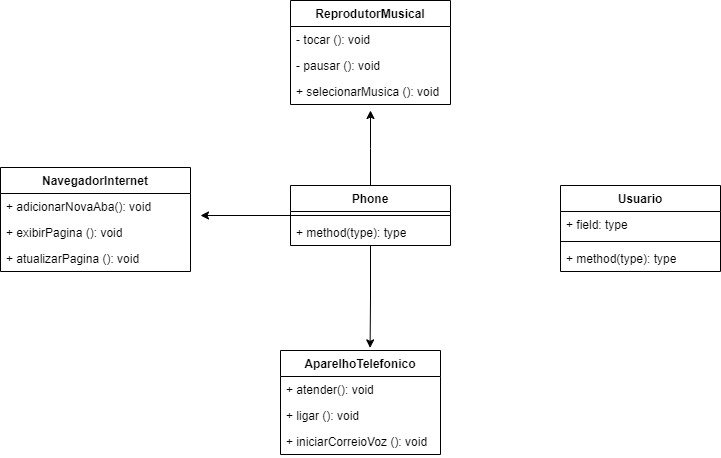

The diagram above was exported from draw.io. Its source (the exported page's mxGraphModel, read from the mxfile embedded in the PNG):
<mxGraphModel dx="1050" dy="565" grid="1" gridSize="10" guides="1" tooltips="1" connect="1" arrows="1" fold="1" page="1" pageScale="1" pageWidth="827" pageHeight="1169" math="0" shadow="0">
  <root>
    <mxCell id="0" />
    <mxCell id="1" parent="0" />
    <mxCell id="YX3D7KwZpoX0jkSeGo5e-8" value="ReprodutorMusical" style="swimlane;fontStyle=1;align=center;verticalAlign=top;childLayout=stackLayout;horizontal=1;startSize=26;horizontalStack=0;resizeParent=1;resizeParentMax=0;resizeLast=0;collapsible=1;marginBottom=0;whiteSpace=wrap;html=1;" vertex="1" parent="1">
      <mxGeometry x="320" y="400" width="160" height="104" as="geometry" />
    </mxCell>
    <mxCell id="YX3D7KwZpoX0jkSeGo5e-9" value="- tocar (): void" style="text;strokeColor=none;fillColor=none;align=left;verticalAlign=top;spacingLeft=4;spacingRight=4;overflow=hidden;rotatable=0;points=[[0,0.5],[1,0.5]];portConstraint=eastwest;whiteSpace=wrap;html=1;" vertex="1" parent="YX3D7KwZpoX0jkSeGo5e-8">
      <mxGeometry y="26" width="160" height="26" as="geometry" />
    </mxCell>
    <mxCell id="YX3D7KwZpoX0jkSeGo5e-11" value="- pausar (): void&lt;div&gt;&lt;br&gt;&lt;/div&gt;" style="text;strokeColor=none;fillColor=none;align=left;verticalAlign=top;spacingLeft=4;spacingRight=4;overflow=hidden;rotatable=0;points=[[0,0.5],[1,0.5]];portConstraint=eastwest;whiteSpace=wrap;html=1;" vertex="1" parent="YX3D7KwZpoX0jkSeGo5e-8">
      <mxGeometry y="52" width="160" height="26" as="geometry" />
    </mxCell>
    <mxCell id="YX3D7KwZpoX0jkSeGo5e-30" value="&lt;div&gt;+ selecionarMusica (): void&lt;/div&gt;" style="text;strokeColor=none;fillColor=none;align=left;verticalAlign=top;spacingLeft=4;spacingRight=4;overflow=hidden;rotatable=0;points=[[0,0.5],[1,0.5]];portConstraint=eastwest;whiteSpace=wrap;html=1;" vertex="1" parent="YX3D7KwZpoX0jkSeGo5e-8">
      <mxGeometry y="78" width="160" height="26" as="geometry" />
    </mxCell>
    <mxCell id="YX3D7KwZpoX0jkSeGo5e-12" value="AparelhoTelefonico" style="swimlane;fontStyle=1;align=center;verticalAlign=top;childLayout=stackLayout;horizontal=1;startSize=26;horizontalStack=0;resizeParent=1;resizeParentMax=0;resizeLast=0;collapsible=1;marginBottom=0;whiteSpace=wrap;html=1;" vertex="1" parent="1">
      <mxGeometry x="310" y="750" width="160" height="104" as="geometry" />
    </mxCell>
    <mxCell id="YX3D7KwZpoX0jkSeGo5e-13" value="+ atender(): void" style="text;strokeColor=none;fillColor=none;align=left;verticalAlign=top;spacingLeft=4;spacingRight=4;overflow=hidden;rotatable=0;points=[[0,0.5],[1,0.5]];portConstraint=eastwest;whiteSpace=wrap;html=1;" vertex="1" parent="YX3D7KwZpoX0jkSeGo5e-12">
      <mxGeometry y="26" width="160" height="26" as="geometry" />
    </mxCell>
    <mxCell id="YX3D7KwZpoX0jkSeGo5e-15" value="+ ligar (): void" style="text;strokeColor=none;fillColor=none;align=left;verticalAlign=top;spacingLeft=4;spacingRight=4;overflow=hidden;rotatable=0;points=[[0,0.5],[1,0.5]];portConstraint=eastwest;whiteSpace=wrap;html=1;" vertex="1" parent="YX3D7KwZpoX0jkSeGo5e-12">
      <mxGeometry y="52" width="160" height="26" as="geometry" />
    </mxCell>
    <mxCell id="YX3D7KwZpoX0jkSeGo5e-32" value="+ iniciarCorreioVoz (): void" style="text;strokeColor=none;fillColor=none;align=left;verticalAlign=top;spacingLeft=4;spacingRight=4;overflow=hidden;rotatable=0;points=[[0,0.5],[1,0.5]];portConstraint=eastwest;whiteSpace=wrap;html=1;" vertex="1" parent="YX3D7KwZpoX0jkSeGo5e-12">
      <mxGeometry y="78" width="160" height="26" as="geometry" />
    </mxCell>
    <mxCell id="YX3D7KwZpoX0jkSeGo5e-16" value="NavegadorInternet" style="swimlane;fontStyle=1;align=center;verticalAlign=top;childLayout=stackLayout;horizontal=1;startSize=26;horizontalStack=0;resizeParent=1;resizeParentMax=0;resizeLast=0;collapsible=1;marginBottom=0;whiteSpace=wrap;html=1;" vertex="1" parent="1">
      <mxGeometry x="30" y="567" width="190" height="104" as="geometry" />
    </mxCell>
    <mxCell id="YX3D7KwZpoX0jkSeGo5e-17" value="+ adicionarNovaAba(): void" style="text;strokeColor=none;fillColor=none;align=left;verticalAlign=top;spacingLeft=4;spacingRight=4;overflow=hidden;rotatable=0;points=[[0,0.5],[1,0.5]];portConstraint=eastwest;whiteSpace=wrap;html=1;" vertex="1" parent="YX3D7KwZpoX0jkSeGo5e-16">
      <mxGeometry y="26" width="190" height="26" as="geometry" />
    </mxCell>
    <mxCell id="YX3D7KwZpoX0jkSeGo5e-19" value="+ exibirPagina (): void" style="text;strokeColor=none;fillColor=none;align=left;verticalAlign=top;spacingLeft=4;spacingRight=4;overflow=hidden;rotatable=0;points=[[0,0.5],[1,0.5]];portConstraint=eastwest;whiteSpace=wrap;html=1;" vertex="1" parent="YX3D7KwZpoX0jkSeGo5e-16">
      <mxGeometry y="52" width="190" height="26" as="geometry" />
    </mxCell>
    <mxCell id="YX3D7KwZpoX0jkSeGo5e-31" value="+ atualizarPagina (): void" style="text;strokeColor=none;fillColor=none;align=left;verticalAlign=top;spacingLeft=4;spacingRight=4;overflow=hidden;rotatable=0;points=[[0,0.5],[1,0.5]];portConstraint=eastwest;whiteSpace=wrap;html=1;" vertex="1" parent="YX3D7KwZpoX0jkSeGo5e-16">
      <mxGeometry y="78" width="190" height="26" as="geometry" />
    </mxCell>
    <mxCell id="YX3D7KwZpoX0jkSeGo5e-22" value="Usuario" style="swimlane;fontStyle=1;align=center;verticalAlign=top;childLayout=stackLayout;horizontal=1;startSize=26;horizontalStack=0;resizeParent=1;resizeParentMax=0;resizeLast=0;collapsible=1;marginBottom=0;whiteSpace=wrap;html=1;" vertex="1" parent="1">
      <mxGeometry x="590" y="585" width="160" height="86" as="geometry" />
    </mxCell>
    <mxCell id="YX3D7KwZpoX0jkSeGo5e-23" value="+ field: type" style="text;strokeColor=none;fillColor=none;align=left;verticalAlign=top;spacingLeft=4;spacingRight=4;overflow=hidden;rotatable=0;points=[[0,0.5],[1,0.5]];portConstraint=eastwest;whiteSpace=wrap;html=1;" vertex="1" parent="YX3D7KwZpoX0jkSeGo5e-22">
      <mxGeometry y="26" width="160" height="26" as="geometry" />
    </mxCell>
    <mxCell id="YX3D7KwZpoX0jkSeGo5e-24" value="" style="line;strokeWidth=1;fillColor=none;align=left;verticalAlign=middle;spacingTop=-1;spacingLeft=3;spacingRight=3;rotatable=0;labelPosition=right;points=[];portConstraint=eastwest;strokeColor=inherit;" vertex="1" parent="YX3D7KwZpoX0jkSeGo5e-22">
      <mxGeometry y="52" width="160" height="8" as="geometry" />
    </mxCell>
    <mxCell id="YX3D7KwZpoX0jkSeGo5e-25" value="+ method(type): type" style="text;strokeColor=none;fillColor=none;align=left;verticalAlign=top;spacingLeft=4;spacingRight=4;overflow=hidden;rotatable=0;points=[[0,0.5],[1,0.5]];portConstraint=eastwest;whiteSpace=wrap;html=1;" vertex="1" parent="YX3D7KwZpoX0jkSeGo5e-22">
      <mxGeometry y="60" width="160" height="26" as="geometry" />
    </mxCell>
    <mxCell id="YX3D7KwZpoX0jkSeGo5e-34" style="edgeStyle=orthogonalEdgeStyle;rounded=0;orthogonalLoop=1;jettySize=auto;html=1;" edge="1" parent="1" source="YX3D7KwZpoX0jkSeGo5e-26">
      <mxGeometry relative="1" as="geometry">
        <mxPoint x="400" y="510" as="targetPoint" />
      </mxGeometry>
    </mxCell>
    <mxCell id="YX3D7KwZpoX0jkSeGo5e-35" style="edgeStyle=orthogonalEdgeStyle;rounded=0;orthogonalLoop=1;jettySize=auto;html=1;" edge="1" parent="1" source="YX3D7KwZpoX0jkSeGo5e-26">
      <mxGeometry relative="1" as="geometry">
        <mxPoint x="230" y="615" as="targetPoint" />
      </mxGeometry>
    </mxCell>
    <mxCell id="YX3D7KwZpoX0jkSeGo5e-26" value="Phone" style="swimlane;fontStyle=1;align=center;verticalAlign=top;childLayout=stackLayout;horizontal=1;startSize=26;horizontalStack=0;resizeParent=1;resizeParentMax=0;resizeLast=0;collapsible=1;marginBottom=0;whiteSpace=wrap;html=1;" vertex="1" parent="1">
      <mxGeometry x="320" y="585" width="160" height="60" as="geometry" />
    </mxCell>
    <mxCell id="YX3D7KwZpoX0jkSeGo5e-28" value="" style="line;strokeWidth=1;fillColor=none;align=left;verticalAlign=middle;spacingTop=-1;spacingLeft=3;spacingRight=3;rotatable=0;labelPosition=right;points=[];portConstraint=eastwest;strokeColor=inherit;" vertex="1" parent="YX3D7KwZpoX0jkSeGo5e-26">
      <mxGeometry y="26" width="160" height="8" as="geometry" />
    </mxCell>
    <mxCell id="YX3D7KwZpoX0jkSeGo5e-29" value="+ method(type): type" style="text;strokeColor=none;fillColor=none;align=left;verticalAlign=top;spacingLeft=4;spacingRight=4;overflow=hidden;rotatable=0;points=[[0,0.5],[1,0.5]];portConstraint=eastwest;whiteSpace=wrap;html=1;" vertex="1" parent="YX3D7KwZpoX0jkSeGo5e-26">
      <mxGeometry y="34" width="160" height="26" as="geometry" />
    </mxCell>
    <mxCell id="YX3D7KwZpoX0jkSeGo5e-33" style="edgeStyle=orthogonalEdgeStyle;rounded=0;orthogonalLoop=1;jettySize=auto;html=1;entryX=0.56;entryY=-0.025;entryDx=0;entryDy=0;entryPerimeter=0;" edge="1" parent="1" source="YX3D7KwZpoX0jkSeGo5e-26" target="YX3D7KwZpoX0jkSeGo5e-12">
      <mxGeometry relative="1" as="geometry" />
    </mxCell>
  </root>
</mxGraphModel>